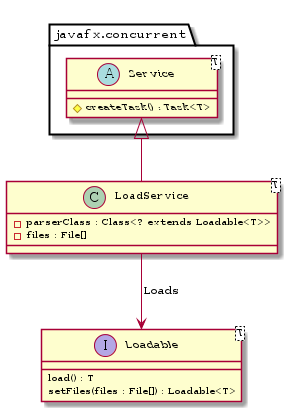

The diagram above was rendered by PlantUML. Its source (embedded in the PNG):
@startuml
class LoadService<T> extends javafx.concurrent.Service {
    -parserClass : Class<? extends Loadable<T>>
    -files : File[]
}

interface Loadable<T> {
    load() : T
    setFiles(files : File[]) : Loadable<T>
}

abstract class javafx.concurrent.Service<T> {
    #{abstract}createTask() : Task<T>
}

LoadService --> Loadable : Loads
@enduml